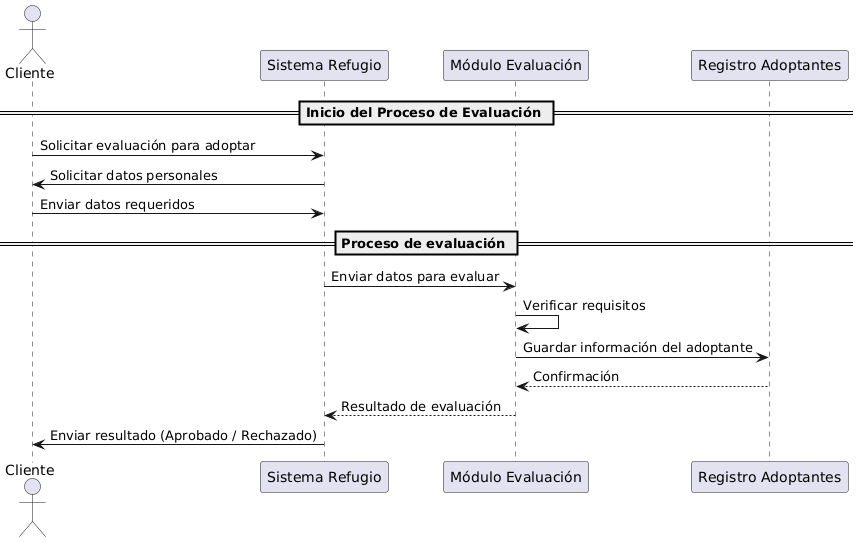

The diagram above was rendered by PlantUML. Its source (embedded in the PNG):
@startuml
actor Cliente
participant "Sistema Refugio" as Sistema
participant "Módulo Evaluación" as Evaluacion
participant "Registro Adoptantes" as RegistroA

== Inicio del Proceso de Evaluación ==

Cliente -> Sistema : Solicitar evaluación para adoptar
Sistema -> Cliente : Solicitar datos personales
Cliente -> Sistema : Enviar datos requeridos

== Proceso de evaluación ==

Sistema -> Evaluacion : Enviar datos para evaluar
Evaluacion -> Evaluacion : Verificar requisitos
Evaluacion -> RegistroA : Guardar información del adoptante
RegistroA --> Evaluacion : Confirmación

Evaluacion --> Sistema : Resultado de evaluación
Sistema -> Cliente : Enviar resultado (Aprobado / Rechazado)
@enduml